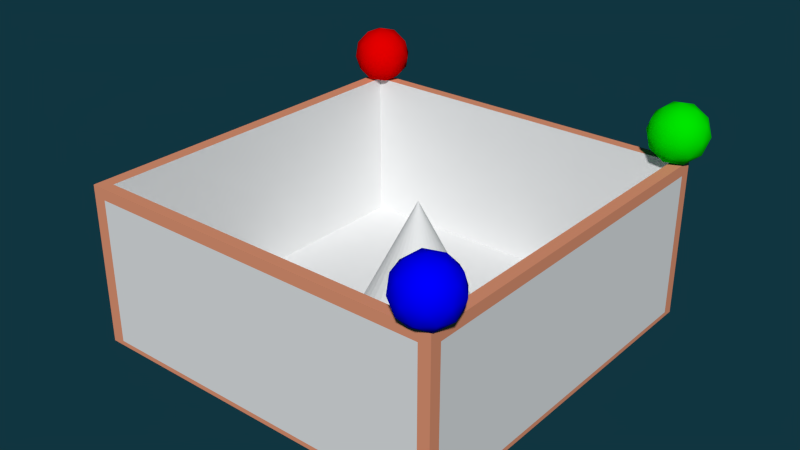 # Source: skinner.blend  (saved by Blender 2.72.0; exported with 4.5.12 LTS)
import bpy
from mathutils import Matrix  # noqa: F401  (used for matrix-valued properties, if any)

bpy.ops.wm.read_factory_settings(use_empty=True)
scene = bpy.context.scene
scene.name = 'Scene'

# ---- collections
col_collection_1 = bpy.data.collections.new('Collection 1'); scene.collection.children.link(col_collection_1)

# ---- materials (node trees are filled in below, after node groups)
mat_white = bpy.data.materials.new('White')
mat_white.alpha_threshold = 0.0
mat_white.use_transparent_shadow = False
mat_white.roughness = 0.5
mat_white.line_color = (0.0, 0.0, 0.0, 1.0)
mat_red = bpy.data.materials.new('RED')
mat_red.alpha_threshold = 0.0
mat_red.use_transparent_shadow = False
mat_red.diffuse_color = (0.8, 0.0, 0.0, 1.0)
mat_red.roughness = 0.5
mat_red.line_color = (0.0, 0.0, 0.0, 0.4)
mat_b = bpy.data.materials.new('B')
mat_b.alpha_threshold = 0.0
mat_b.use_transparent_shadow = False
mat_b.diffuse_color = (0.0, 0.0, 1.0, 1.0)
mat_b.roughness = 0.5
mat_b.line_color = (0.0, 0.0, 0.0, 0.4)
mat_g = bpy.data.materials.new('G')
mat_g.alpha_threshold = 0.0
mat_g.use_transparent_shadow = False
mat_g.diffuse_color = (0.0, 0.8, 0.0, 1.0)
mat_g.roughness = 0.5
mat_g.line_color = (0.0, 0.0, 0.0, 0.4)
mat_box = bpy.data.materials.new('box')
mat_box.alpha_threshold = 0.0
mat_box.use_transparent_shadow = False
mat_box.diffuse_color = (0.8, 0.3099, 0.1764, 1.0)
mat_box.roughness = 0.5
mat_box.line_color = (0.0, 0.0, 0.0, 0.5214)
mat_side = bpy.data.materials.new('side')
mat_side.alpha_threshold = 0.0
mat_side.use_transparent_shadow = False
mat_side.roughness = 0.5
mat_side.line_color = (0.0, 0.0, 0.0, 0.5171)
mat_base = bpy.data.materials.new('base')
mat_base.alpha_threshold = 0.0
mat_base.use_transparent_shadow = False
mat_base.roughness = 0.5
mat_base.line_color = (0.0, 0.0, 0.0, 1.0)

# ---- material node trees

# ---- world
world_world = bpy.data.worlds.new('World'); scene.world = world_world
world_world.color = (0.005381, 0.03567, 0.05088)
world_world.use_sun_shadow = False
world_world.sun_shadow_jitter_overblur = 0.0
world_world.cycles.sampling_method = 'MANUAL'
world_world.cycles.sample_map_resolution = 256

# ---- meshes
me_actormesh = bpy.data.meshes.new('actorMesh')
me_actormesh.from_pydata([(0.0, 1.0, -1.0), (0.1951, 0.9808, -1.0), (0.3827, 0.9239, -1.0), (0.5556, 0.8315, -1.0), (0.7071, 0.7071, -1.0), (0.8315, 0.5556, -1.0), (0.9239, 0.3827, -1.0), (0.9808, 0.1951, -1.0), (1.0, 7.55e-08, -1.0), (0.0, 0.0, 1.0), (0.9808, -0.1951, -1.0), (0.9239, -0.3827, -1.0), (0.8315, -0.5556, -1.0), (0.7071, -0.7071, -1.0), (0.5556, -0.8315, -1.0), (0.3827, -0.9239, -1.0), (0.1951, -0.9808, -1.0), (-3.258e-07, -1.0, -1.0), (-0.1951, -0.9808, -1.0), (-0.3827, -0.9239, -1.0), (-0.5556, -0.8315, -1.0), (-0.7071, -0.7071, -1.0), (-0.8315, -0.5556, -1.0), (-0.9239, -0.3827, -1.0), (-0.9808, -0.1951, -1.0), (-1.0, 9.656e-07, -1.0), (-0.9808, 0.1951, -1.0), (-0.9239, 0.3827, -1.0), (-0.8315, 0.5556, -1.0), (-0.7071, 0.7071, -1.0), (-0.5556, 0.8315, -1.0), (-0.3827, 0.9239, -1.0), (-0.1951, 0.9808, -1.0)], [], [(31, 9, 32), (0, 9, 1), (30, 9, 31), (29, 9, 30), (28, 9, 29), (27, 9, 28), (26, 9, 27), (25, 9, 26), (24, 9, 25), (23, 9, 24), (22, 9, 23), (21, 9, 22), (20, 9, 21), (19, 9, 20), (18, 9, 19), (17, 9, 18), (16, 9, 17), (15, 9, 16), (14, 9, 15), (13, 9, 14), (12, 9, 13), (11, 9, 12), (10, 9, 11), (8, 9, 10), (7, 9, 8), (6, 9, 7), (5, 9, 6), (4, 9, 5), (3, 9, 4), (2, 9, 3), (32, 9, 0), (1, 9, 2), (0, 1, 2, 3, 4, 5, 6, 7, 8, 10, 11, 12, 13, 14, 15, 16, 17, 18, 19, 20, 21, 22, 23, 24, 25, 26, 27, 28, 29, 30, 31, 32)])
me_actormesh.materials.append(mat_white)
me_actormesh.use_remesh_preserve_volume = False
me_actormesh.use_remesh_preserve_attributes = False
me_actormesh.use_mirror_vertex_groups = False
me_actormesh.update()
me_redmesh = bpy.data.meshes.new('redMesh')
me_redmesh.from_pydata([(0.0, 0.0, -1.0), (0.7236, -0.5257, -0.4472), (-0.2764, -0.8506, -0.4472), (-0.8944, 0.0, -0.4472), (-0.2764, 0.8506, -0.4472), (0.7236, 0.5257, -0.4472), (0.2764, -0.8506, 0.4472), (-0.7236, -0.5257, 0.4472), (-0.7236, 0.5257, 0.4472), (0.2764, 0.8506, 0.4472), (0.8944, 0.0, 0.4472), (0.0, 0.0, 1.0), (-0.1625, -0.5, -0.8507), (0.4253, -0.309, -0.8507), (0.2629, -0.809, -0.5257), (0.8506, 0.0, -0.5257), (0.4253, 0.309, -0.8507), (-0.5257, 0.0, -0.8507), (-0.6882, -0.5, -0.5257), (-0.1625, 0.5, -0.8507), (-0.6882, 0.5, -0.5257), (0.2629, 0.809, -0.5257), (0.9511, -0.309, 0.0), (0.9511, 0.309, 0.0), (0.0, -1.0, 0.0), (0.5878, -0.809, 0.0), (-0.9511, -0.309, 0.0), (-0.5878, -0.809, 0.0), (-0.5878, 0.809, 0.0), (-0.9511, 0.309, 0.0), (0.5878, 0.809, 0.0), (0.0, 1.0, 0.0), (0.6882, -0.5, 0.5257), (-0.2629, -0.809, 0.5257), (-0.8506, 0.0, 0.5257), (-0.2629, 0.809, 0.5257), (0.6882, 0.5, 0.5257), (0.1625, -0.5, 0.8507), (0.5257, 0.0, 0.8507), (-0.4253, -0.309, 0.8507), (-0.4253, 0.309, 0.8507), (0.1625, 0.5, 0.8507)], [], [(0, 13, 12), (1, 13, 15), (0, 12, 17), (0, 17, 19), (0, 19, 16), (1, 15, 22), (2, 14, 24), (3, 18, 26), (4, 20, 28), (5, 21, 30), (1, 22, 25), (2, 24, 27), (3, 26, 29), (4, 28, 31), (5, 30, 23), (6, 32, 37), (7, 33, 39), (8, 34, 40), (9, 35, 41), (10, 36, 38), (12, 14, 2), (12, 13, 14), (13, 1, 14), (15, 16, 5), (15, 13, 16), (13, 0, 16), (17, 18, 3), (17, 12, 18), (12, 2, 18), (19, 20, 4), (19, 17, 20), (17, 3, 20), (16, 21, 5), (16, 19, 21), (19, 4, 21), (22, 23, 10), (22, 15, 23), (15, 5, 23), (24, 25, 6), (24, 14, 25), (14, 1, 25), (26, 27, 7), (26, 18, 27), (18, 2, 27), (28, 29, 8), (28, 20, 29), (20, 3, 29), (30, 31, 9), (30, 21, 31), (21, 4, 31), (25, 32, 6), (25, 22, 32), (22, 10, 32), (27, 33, 7), (27, 24, 33), (24, 6, 33), (29, 34, 8), (29, 26, 34), (26, 7, 34), (31, 35, 9), (31, 28, 35), (28, 8, 35), (23, 36, 10), (23, 30, 36), (30, 9, 36), (37, 38, 11), (37, 32, 38), (32, 10, 38), (39, 37, 11), (39, 33, 37), (33, 6, 37), (40, 39, 11), (40, 34, 39), (34, 7, 39), (41, 40, 11), (41, 35, 40), (35, 8, 40), (38, 41, 11), (38, 36, 41), (36, 9, 41)])
me_redmesh.polygons.foreach_set('use_smooth', [True] * 80)
me_redmesh.materials.append(mat_red)
me_redmesh.use_remesh_preserve_volume = False
me_redmesh.use_remesh_preserve_attributes = False
me_redmesh.use_mirror_vertex_groups = False
me_redmesh.update()
me_bluemesh = bpy.data.meshes.new('blueMesh')
me_bluemesh.from_pydata([(0.0, 0.0, -1.0), (0.7236, -0.5257, -0.4472), (-0.2764, -0.8506, -0.4472), (-0.8944, 0.0, -0.4472), (-0.2764, 0.8506, -0.4472), (0.7236, 0.5257, -0.4472), (0.2764, -0.8506, 0.4472), (-0.7236, -0.5257, 0.4472), (-0.7236, 0.5257, 0.4472), (0.2764, 0.8506, 0.4472), (0.8944, 0.0, 0.4472), (0.0, 0.0, 1.0), (-0.1625, -0.5, -0.8507), (0.4253, -0.309, -0.8507), (0.2629, -0.809, -0.5257), (0.8506, 0.0, -0.5257), (0.4253, 0.309, -0.8507), (-0.5257, 0.0, -0.8507), (-0.6882, -0.5, -0.5257), (-0.1625, 0.5, -0.8507), (-0.6882, 0.5, -0.5257), (0.2629, 0.809, -0.5257), (0.9511, -0.309, 0.0), (0.9511, 0.309, 0.0), (0.0, -1.0, 0.0), (0.5878, -0.809, 0.0), (-0.9511, -0.309, 0.0), (-0.5878, -0.809, 0.0), (-0.5878, 0.809, 0.0), (-0.9511, 0.309, 0.0), (0.5878, 0.809, 0.0), (0.0, 1.0, 0.0), (0.6882, -0.5, 0.5257), (-0.2629, -0.809, 0.5257), (-0.8506, 0.0, 0.5257), (-0.2629, 0.809, 0.5257), (0.6882, 0.5, 0.5257), (0.1625, -0.5, 0.8507), (0.5257, 0.0, 0.8507), (-0.4253, -0.309, 0.8507), (-0.4253, 0.309, 0.8507), (0.1625, 0.5, 0.8507)], [], [(0, 13, 12), (1, 13, 15), (0, 12, 17), (0, 17, 19), (0, 19, 16), (1, 15, 22), (2, 14, 24), (3, 18, 26), (4, 20, 28), (5, 21, 30), (1, 22, 25), (2, 24, 27), (3, 26, 29), (4, 28, 31), (5, 30, 23), (6, 32, 37), (7, 33, 39), (8, 34, 40), (9, 35, 41), (10, 36, 38), (12, 14, 2), (12, 13, 14), (13, 1, 14), (15, 16, 5), (15, 13, 16), (13, 0, 16), (17, 18, 3), (17, 12, 18), (12, 2, 18), (19, 20, 4), (19, 17, 20), (17, 3, 20), (16, 21, 5), (16, 19, 21), (19, 4, 21), (22, 23, 10), (22, 15, 23), (15, 5, 23), (24, 25, 6), (24, 14, 25), (14, 1, 25), (26, 27, 7), (26, 18, 27), (18, 2, 27), (28, 29, 8), (28, 20, 29), (20, 3, 29), (30, 31, 9), (30, 21, 31), (21, 4, 31), (25, 32, 6), (25, 22, 32), (22, 10, 32), (27, 33, 7), (27, 24, 33), (24, 6, 33), (29, 34, 8), (29, 26, 34), (26, 7, 34), (31, 35, 9), (31, 28, 35), (28, 8, 35), (23, 36, 10), (23, 30, 36), (30, 9, 36), (37, 38, 11), (37, 32, 38), (32, 10, 38), (39, 37, 11), (39, 33, 37), (33, 6, 37), (40, 39, 11), (40, 34, 39), (34, 7, 39), (41, 40, 11), (41, 35, 40), (35, 8, 40), (38, 41, 11), (38, 36, 41), (36, 9, 41)])
me_bluemesh.polygons.foreach_set('use_smooth', [True] * 80)
me_bluemesh.materials.append(mat_b)
me_bluemesh.use_remesh_preserve_volume = False
me_bluemesh.use_remesh_preserve_attributes = False
me_bluemesh.use_mirror_vertex_groups = False
me_bluemesh.update()
me_greenmesh = bpy.data.meshes.new('greenMesh')
me_greenmesh.from_pydata([(0.0, 0.0, -1.0), (0.7236, -0.5257, -0.4472), (-0.2764, -0.8506, -0.4472), (-0.8944, 0.0, -0.4472), (-0.2764, 0.8506, -0.4472), (0.7236, 0.5257, -0.4472), (0.2764, -0.8506, 0.4472), (-0.7236, -0.5257, 0.4472), (-0.7236, 0.5257, 0.4472), (0.2764, 0.8506, 0.4472), (0.8944, 0.0, 0.4472), (0.0, 0.0, 1.0), (-0.1625, -0.5, -0.8507), (0.4253, -0.309, -0.8507), (0.2629, -0.809, -0.5257), (0.8506, 0.0, -0.5257), (0.4253, 0.309, -0.8507), (-0.5257, 0.0, -0.8507), (-0.6882, -0.5, -0.5257), (-0.1625, 0.5, -0.8507), (-0.6882, 0.5, -0.5257), (0.2629, 0.809, -0.5257), (0.9511, -0.309, 0.0), (0.9511, 0.309, 0.0), (0.0, -1.0, 0.0), (0.5878, -0.809, 0.0), (-0.9511, -0.309, 0.0), (-0.5878, -0.809, 0.0), (-0.5878, 0.809, 0.0), (-0.9511, 0.309, 0.0), (0.5878, 0.809, 0.0), (0.0, 1.0, 0.0), (0.6882, -0.5, 0.5257), (-0.2629, -0.809, 0.5257), (-0.8506, 0.0, 0.5257), (-0.2629, 0.809, 0.5257), (0.6882, 0.5, 0.5257), (0.1625, -0.5, 0.8507), (0.5257, 0.0, 0.8507), (-0.4253, -0.309, 0.8507), (-0.4253, 0.309, 0.8507), (0.1625, 0.5, 0.8507)], [], [(0, 13, 12), (1, 13, 15), (0, 12, 17), (0, 17, 19), (0, 19, 16), (1, 15, 22), (2, 14, 24), (3, 18, 26), (4, 20, 28), (5, 21, 30), (1, 22, 25), (2, 24, 27), (3, 26, 29), (4, 28, 31), (5, 30, 23), (6, 32, 37), (7, 33, 39), (8, 34, 40), (9, 35, 41), (10, 36, 38), (12, 14, 2), (12, 13, 14), (13, 1, 14), (15, 16, 5), (15, 13, 16), (13, 0, 16), (17, 18, 3), (17, 12, 18), (12, 2, 18), (19, 20, 4), (19, 17, 20), (17, 3, 20), (16, 21, 5), (16, 19, 21), (19, 4, 21), (22, 23, 10), (22, 15, 23), (15, 5, 23), (24, 25, 6), (24, 14, 25), (14, 1, 25), (26, 27, 7), (26, 18, 27), (18, 2, 27), (28, 29, 8), (28, 20, 29), (20, 3, 29), (30, 31, 9), (30, 21, 31), (21, 4, 31), (25, 32, 6), (25, 22, 32), (22, 10, 32), (27, 33, 7), (27, 24, 33), (24, 6, 33), (29, 34, 8), (29, 26, 34), (26, 7, 34), (31, 35, 9), (31, 28, 35), (28, 8, 35), (23, 36, 10), (23, 30, 36), (30, 9, 36), (37, 38, 11), (37, 32, 38), (32, 10, 38), (39, 37, 11), (39, 33, 37), (33, 6, 37), (40, 39, 11), (40, 34, 39), (34, 7, 39), (41, 40, 11), (41, 35, 40), (35, 8, 40), (38, 41, 11), (38, 36, 41), (36, 9, 41)])
me_greenmesh.polygons.foreach_set('use_smooth', [True] * 80)
me_greenmesh.materials.append(mat_g)
me_greenmesh.use_remesh_preserve_volume = False
me_greenmesh.use_remesh_preserve_attributes = False
me_greenmesh.use_mirror_vertex_groups = False
me_greenmesh.update()
me_mesh = bpy.data.meshes.new('mesh')
me_mesh.from_pydata([(1.0, 1.0, -1.0), (1.0, -1.0, -1.0), (-1.0, -1.0, -1.0), (-1.0, 1.0, -1.0), (1.0, 1.0, 1.0), (1.0, -1.0, 1.0), (-1.0, -1.0, 1.0), (-1.0, 1.0, 1.0), (1.0, -0.9414, -1.0), (-1.0, -0.9414, -1.0), (1.0, -0.9414, 1.0), (-1.0, -0.9414, 1.0), (-1.0, 0.9416, -1.0), (-1.0, 0.9416, 1.0), (1.0, 0.9416, -1.0), (1.0, 0.9416, 1.0), (-0.9297, 1.0, -1.0), (-0.9297, -1.0, -1.0), (-0.9297, 1.0, 1.0), (-0.9297, -1.0, 1.0), (-0.9297, -0.9414, -1.0), (-0.9297, -0.9414, 1.0), (-0.9297, 0.9416, -1.0), (-0.9297, 0.9416, 1.0), (0.9372, -0.9414, 1.0), (0.9372, 0.9416, 1.0), (0.9372, 1.0, -1.0), (0.9372, -1.0, -1.0), (0.9372, 1.0, 1.0), (0.9372, -1.0, 1.0), (0.9372, -0.9414, -1.0), (0.9372, 0.9416, -1.0), (1.0, 1.0, -68.01), (1.0, -1.0, -68.01), (-1.0, -1.0, -68.01), (-1.0, 1.0, -68.01), (1.0, -0.9414, -68.01), (-1.0, -0.9414, -68.01), (-1.0, 0.9416, -68.01), (1.0, 0.9416, -68.01), (-0.9297, 1.0, -68.01), (-0.9297, -1.0, -68.01), (-0.9297, -0.9414, -68.01), (-0.9297, 0.9416, -68.01), (0.9372, 1.0, -68.01), (0.9372, -1.0, -68.01), (0.9372, -0.9414, -68.01), (0.9372, 0.9416, -68.01), (1.0, 0.9416, -63.16), (1.0, 1.0, -63.16), (-0.9297, 1.0, -63.16), (-1.0, 1.0, -63.16), (0.9372, -1.0, -63.16), (-1.0, -1.0, -63.16), (-0.9297, -1.0, -63.16), (0.9372, 1.0, -63.16), (-1.0, -0.9414, -63.16), (1.0, -0.9414, -63.16), (1.0, -1.0, -63.16), (-1.0, 0.9416, -63.16)], [], [(53, 56, 37, 34), (21, 11, 6, 19), (8, 10, 5, 1), (17, 19, 6, 2), (12, 13, 7, 3), (18, 16, 3, 7), (20, 30, 46, 42), (23, 13, 11, 21), (14, 15, 10, 8), (2, 6, 11, 9), (9, 11, 13, 12), (55, 49, 32, 44), (18, 7, 13, 23), (0, 4, 15, 14), (30, 31, 47, 46), (24, 21, 19, 29), (27, 29, 19, 17), (28, 26, 16, 18), (31, 30, 20, 22), (25, 23, 21, 24), (49, 48, 39, 32), (28, 18, 23, 25), (51, 50, 40, 35), (10, 24, 29, 5), (1, 5, 29, 27), (4, 0, 26, 28), (52, 54, 41, 45), (15, 25, 24, 10), (54, 53, 34, 41), (4, 28, 25, 15), (42, 41, 34, 37), (43, 42, 37, 38), (40, 43, 38, 35), (46, 45, 41, 42), (44, 47, 43, 40), (36, 33, 45, 46), (39, 36, 46, 47), (32, 39, 47, 44), (50, 55, 44, 40), (57, 58, 33, 36), (48, 57, 36, 39), (56, 59, 38, 37), (58, 52, 45, 33), (22, 20, 42, 43), (31, 22, 43, 47), (59, 51, 35, 38), (2, 9, 56, 53), (26, 0, 49, 55), (0, 14, 48, 49), (3, 16, 50, 51), (27, 17, 54, 52), (17, 2, 53, 54), (16, 26, 55, 50), (8, 1, 58, 57), (14, 8, 57, 48), (9, 12, 59, 56), (1, 27, 52, 58), (12, 3, 51, 59)])
me_mesh.polygons.foreach_set('material_index', [0, 0, 0, 0, 0, 0, 1, 0, 0, 0, 0, 0, 0, 0, 1, 0, 0, 0, 2, 2, 0, 0, 0, 0, 0, 0, 0, 0, 0, 0, 0, 0, 0, 0, 0, 0, 0, 0, 0, 0, 0, 0, 0, 1, 1, 0, 0, 0, 0, 0, 1, 0, 1, 0, 1, 1, 0, 0])
me_mesh.materials.append(mat_box)
me_mesh.materials.append(mat_side)
me_mesh.materials.append(mat_base)
me_mesh.use_remesh_preserve_volume = False
me_mesh.use_remesh_preserve_attributes = False
me_mesh.use_mirror_vertex_groups = False
me_mesh.update()

# ---- objects
ob_actor = bpy.data.objects.new('Actor', me_actormesh)
ob_lightred = bpy.data.objects.new('LightRed', me_redmesh)
ob_lightblue = bpy.data.objects.new('LightBlue', me_bluemesh)
ob_lightgreen = bpy.data.objects.new('LightGreen', me_greenmesh)
ob_skinnerbox = bpy.data.objects.new('SkinnerBox', me_mesh)

# ---- transforms, parenting, visibility, modifiers, constraints
ob_actor.location = (0.2366, 0.6962, 2.267)
ob_actor.scale = (2.083, 2.083, 2.083)
ob_actor.lineart.crease_threshold = 0.0
ob_lightred.location = (-5.973, 6.23, 6.402)
ob_lightred.lineart.crease_threshold = 0.0
ob_lightblue.location = (6.075, -6.202, 6.412)
ob_lightblue.lineart.crease_threshold = 0.0
ob_lightgreen.location = (6.085, 6.243, 6.425)
ob_lightgreen.lineart.crease_threshold = 0.0
ob_skinnerbox.location = (0.0, 0.0, 0.05547)
ob_skinnerbox.scale = (6.435, 6.495, -0.07996)
ob_skinnerbox.lock_rotations_4d = False
ob_skinnerbox.empty_display_type = 'ARROWS'
ob_skinnerbox.lineart.crease_threshold = 0.0

# ---- collection membership
col_collection_1.objects.link(ob_actor)
col_collection_1.objects.link(ob_lightred)
col_collection_1.objects.link(ob_lightblue)
col_collection_1.objects.link(ob_lightgreen)
col_collection_1.objects.link(ob_skinnerbox)

# ---- scene / render settings (as saved in the file)
scene.frame_start = 1; scene.frame_end = 250; scene.frame_set(1)
scene.render.engine = 'BLENDER_EEVEE_NEXT'
scene.render.image_settings.compression = 90
scene.render.resolution_percentage = 50
scene.render.dither_intensity = 0.0
scene.cycles.use_denoising = False
scene.cycles.samples = 10
scene.cycles.sampling_pattern = 'TABULATED_SOBOL'
scene.cycles.light_sampling_threshold = 0.0
scene.cycles.use_adaptive_sampling = False
scene.cycles.use_light_tree = False
scene.cycles.blur_glossy = 0.0
scene.cycles.volume_bounces = 1
scene.cycles.pixel_filter_type = 'GAUSSIAN'
scene.cycles.sample_clamp_indirect = 0.0
scene.view_settings.view_transform = 'Standard'
bpy.context.view_layer.update()

# ---- added for rendering (the .blend has no active camera and no usable light): camera, sun
cam_auto = bpy.data.cameras.new('AutoCamera')
cam_auto.lens = 50.0
cam_auto.sensor_width = 36.0
cam_auto.clip_end = 1000.0
ob_auto_camera = bpy.data.objects.new('AutoCamera', cam_auto)
scene.collection.objects.link(ob_auto_camera)
ob_auto_camera.location = (19.8798, -23.7676, 19.5588)
ob_auto_camera.rotation_euler = (1.09748, -7.21219e-08, 0.694738)
scene.camera = ob_auto_camera
light_auto_sun = bpy.data.lights.new('AutoSun', 'SUN')
light_auto_sun.energy = 3.0
light_auto_sun.angle = 0.0523599
ob_auto_sun = bpy.data.objects.new('AutoSun', light_auto_sun)
scene.collection.objects.link(ob_auto_sun)
ob_auto_sun.rotation_euler = (0.872665, 0.174533, 0.523599)
bpy.context.view_layer.update()
